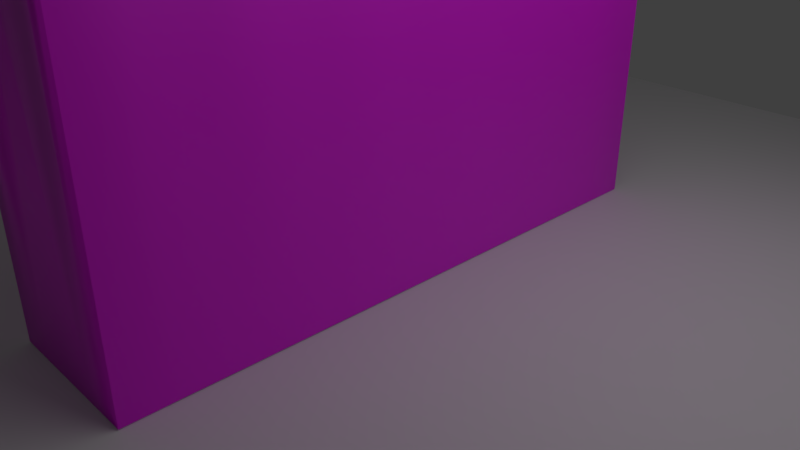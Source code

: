 # Source: Murek2.blend  (saved by Blender 2.79.0; exported with 4.5.12 LTS)
import bpy
from mathutils import Matrix  # noqa: F401  (used for matrix-valued properties, if any)

bpy.ops.wm.read_factory_settings(use_empty=True)
scene = bpy.context.scene
scene.name = 'Scene'

# ---- collections
col_collection_1 = bpy.data.collections.new('Collection 1'); scene.collection.children.link(col_collection_1)
col_collection_2 = bpy.data.collections.new('Collection 2'); scene.collection.children.link(col_collection_2)
col_collection_2.hide_render = True
col_collection_2.hide_viewport = True

# ---- images (referenced by path relative to the original .blend; pixels are not part of the script)
import os
ASSET_DIR = os.environ.get("B2B_ASSET_DIR", "")  # directory of the original .blend (textures are referenced by path, not embedded)
HERE = os.path.dirname(os.path.abspath(__file__))  # packed textures are extracted next to this script under _unpacked/

def load_image(name, relpath, width, height, colorspace="sRGB"):
    """Load a texture the original file referenced (path relative to the .blend, or extracted next to this script)."""
    p = next((c for c in (os.path.join(HERE, relpath), os.path.join(ASSET_DIR, relpath)) if relpath and os.path.exists(c)), "")
    if p:
        img = bpy.data.images.load(p, check_existing=True)
        img.name = name
    else:  # same state as the original file: an image datablock whose file is absent (Cycles renders it pink)
        img = bpy.data.images.new(name, width, height)
        img.source = "FILE"
        img.filepath = "//" + (relpath or name)
    img.colorspace_settings.name = colorspace
    return img
img_wallmedieval003_disp_var2_3k_jpg = load_image('WallMedieval003_DISP_VAR2_3K.jpg', 'WallMedieval003_DISP_VAR2_3K.jpg', 1024, 1024, 'sRGB')

# ---- materials (node trees are filled in below, after node groups)
mat_wallmaterial = bpy.data.materials.new('WallMaterial')
mat_wallmaterial.alpha_threshold = 0.0
mat_wallmaterial.roughness = 0.5

# ---- material node trees
mat_wallmaterial.use_nodes = True; mat_wallmaterial.node_tree.nodes.clear()
_N = mat_wallmaterial.node_tree.nodes; _L = mat_wallmaterial.node_tree.links
n0 = _N.new('ShaderNodeOutputMaterial'); n0.name = 'Material Output'; n0.location = (300, 300)
n1 = _N.new('ShaderNodeBsdfPrincipled'); n1.name = 'Principled BSDF'; n1.location = (68, 307)
n1.width = 150
n1.subsurface_method = 'BURLEY'
n1.inputs[3].default_value = 1.45
n1.inputs[9].default_value = (1.0, 1.0, 1.0)
n2 = _N.new('ShaderNodeMapping'); n2.name = 'Mapping'; n2.location = (-562, 229)
n3 = _N.new('ShaderNodeTexCoord'); n3.name = 'Texture Coordinate'; n3.location = (-801, 227)
n4 = _N.new('ShaderNodeTexImage'); n4.name = 'Image Texture'; n4.location = (-286, 222)
n4.width = 140
n4.image = img_wallmedieval003_disp_var2_3k_jpg
n5 = _N.new('ShaderNodeTexImage'); n5.name = 'Image Texture.001'; n5.location = (-276, -52)
n5.width = 140
_L.new(n4.outputs[0], n1.inputs[0])
_L.new(n1.outputs[0], n0.inputs[0])
_L.new(n2.outputs[0], n4.inputs[0])
_L.new(n3.outputs[2], n2.inputs[0])
n0.is_active_output = True

# ---- world
world_world = bpy.data.worlds.new('World'); scene.world = world_world
world_world.color = (0.05088, 0.05088, 0.05088)
world_world.use_sun_shadow = False
world_world.sun_shadow_jitter_overblur = 0.0
world_world.cycles.sampling_method = 'MANUAL'

# ---- cameras
cam_camera = bpy.data.cameras.new('Camera')
cam_camera.clip_end = 100.0
cam_camera.lens = 35.0
cam_camera.sensor_width = 32.0
cam_camera.sensor_height = 18.0
cam_camera.ortho_scale = 7.314
cam_camera.dof.focus_distance = 0.0

# ---- lights
light_lamp = bpy.data.lights.new('Lamp', 'AREA')
light_lamp.transmission_factor = 0.0
light_lamp.cutoff_distance = 30.0
light_lamp.energy = 78.54
light_lamp.shadow_buffer_clip_start = 1.001
light_lamp.shadow_soft_size = 0.1
light_lamp.shadow_maximum_resolution = 0.006
light_lamp.use_absolute_resolution = True
light_lamp.shape = 'RECTANGLE'
light_lamp.size = 0.1
light_lamp.size_y = 0.1

# ---- meshes
me_plane = bpy.data.meshes.new('Plane')
me_plane.from_pydata([(-1.0, -1.0, 0.0), (1.0, -1.0, 0.0), (-1.0, 1.0, 0.0), (1.0, 1.0, 0.0)], [], [(0, 1, 3, 2)])
me_plane.use_remesh_preserve_volume = False
me_plane.use_remesh_preserve_attributes = False
me_plane.use_mirror_vertex_groups = False
me_plane.update()
me_cube_003 = bpy.data.meshes.new('Cube.003')
me_cube_003.from_pydata([(1.0, -1.0, -1.0), (1.0, -1.0, 1.0), (1.0, 1.0, -1.0), (1.0, 1.0, 1.0), (0.0, 1.0, -1.0), (0.0, 1.0, 1.0), (0.0, -1.0, -1.0), (0.0, -1.0, 1.0), (1.0, -0.8333, -1.0), (1.0, -0.6667, -1.0), (1.0, -0.5, -1.0), (1.0, -0.3333, -1.0), (1.0, -0.1667, -1.0), (1.0, 7.451e-08, -1.0), (1.0, 0.1667, -1.0), (1.0, 0.3333, -1.0), (1.0, 0.5, -1.0), (1.0, 0.6667, -1.0), (1.0, 0.8333, -1.0), (1.0, 0.8333, 1.0), (1.0, 0.6667, 1.0), (1.0, 0.5, 1.0), (1.0, 0.3333, 1.0), (1.0, 0.1667, 1.0), (1.0, -7.451e-08, 1.0), (1.0, -0.1667, 1.0), (1.0, -0.3333, 1.0), (1.0, -0.5, 1.0), (1.0, -0.6667, 1.0), (1.0, -0.8333, 1.0), (0.0, 0.8333, 1.0), (0.0, 0.6667, 1.0), (0.0, 0.5, 1.0), (0.0, 0.3333, 1.0), (0.0, 0.1667, 1.0), (0.0, -7.451e-08, 1.0), (0.0, -0.1667, 1.0), (0.0, -0.3333, 1.0), (0.0, -0.5, 1.0), (0.0, -0.6667, 1.0), (0.0, -0.8333, 1.0), (0.0, 0.8333, -1.0), (0.0, 0.6667, -1.0), (0.0, 0.5, -1.0), (0.0, 0.3333, -1.0), (0.0, 0.1667, -1.0), (0.0, -7.451e-08, -1.0), (0.0, -0.1667, -1.0), (0.0, -0.3333, -1.0), (0.0, -0.5, -1.0), (0.0, -0.6667, -1.0), (0.0, -0.8333, -1.0), (1.0, -0.8333, 1.199), (1.0, -1.0, 1.199), (0.0, -1.0, 1.199), (0.0, -0.8333, 1.199), (1.0, 0.8333, 1.199), (1.0, 0.6667, 1.199), (1.0, 0.5, 1.199), (1.0, 0.3333, 1.199), (1.0, 0.1667, 1.199), (1.0, -7.451e-08, 1.199), (1.0, -0.1667, 1.199), (1.0, -0.3333, 1.199), (1.0, -0.5, 1.199), (1.0, -0.6667, 1.199), (0.0, 0.8333, 1.199), (0.0, 0.6667, 1.199), (0.0, 0.5, 1.199), (0.0, 0.3333, 1.199), (0.0, 0.1667, 1.199), (0.0, -7.451e-08, 1.199), (0.0, -0.1667, 1.199), (0.0, -0.3333, 1.199), (0.0, -0.5, 1.199), (0.0, -0.6667, 1.199), (-1.0, -1.0, -1.0), (-1.0, -1.0, 1.0), (-1.0, 1.0, -1.0), (-1.0, 1.0, 1.0), (-3.0, -1.0, -1.0), (-3.0, -1.0, 1.0), (-3.0, 1.0, -1.0), (-3.0, 1.0, 1.0), (-2.0, 1.0, -1.0), (-2.0, 1.0, 1.0), (-2.0, -1.0, -1.0), (-2.0, -1.0, 1.0), (-1.0, 0.8333, -1.0), (-1.0, 0.6667, -1.0), (-1.0, 0.5, -1.0), (-1.0, 0.3333, -1.0), (-1.0, 0.1667, -1.0), (-1.0, -7.451e-08, -1.0), (-1.0, -0.1667, -1.0), (-1.0, -0.3333, -1.0), (-1.0, -0.5, -1.0), (-1.0, -0.6667, -1.0), (-1.0, -0.8333, -1.0), (-1.0, -0.8333, 1.0), (-1.0, -0.6667, 1.0), (-1.0, -0.5, 1.0), (-1.0, -0.3333, 1.0), (-1.0, -0.1667, 1.0), (-1.0, 7.451e-08, 1.0), (-1.0, 0.1667, 1.0), (-1.0, 0.3333, 1.0), (-1.0, 0.5, 1.0), (-1.0, 0.6667, 1.0), (-1.0, 0.8333, 1.0), (-3.0, -0.8333, -1.0), (-3.0, -0.6667, -1.0), (-3.0, -0.5, -1.0), (-3.0, -0.3333, -1.0), (-3.0, -0.1667, -1.0), (-3.0, 7.451e-08, -1.0), (-3.0, 0.1667, -1.0), (-3.0, 0.3333, -1.0), (-3.0, 0.5, -1.0), (-3.0, 0.6667, -1.0), (-3.0, 0.8333, -1.0), (-3.0, 0.8333, 1.0), (-3.0, 0.6667, 1.0), (-3.0, 0.5, 1.0), (-3.0, 0.3333, 1.0), (-3.0, 0.1667, 1.0), (-3.0, -7.451e-08, 1.0), (-3.0, -0.1667, 1.0), (-3.0, -0.3333, 1.0), (-3.0, -0.5, 1.0), (-3.0, -0.6667, 1.0), (-3.0, -0.8333, 1.0), (-2.0, 0.8333, 1.0), (-2.0, 0.6667, 1.0), (-2.0, 0.5, 1.0), (-2.0, 0.3333, 1.0), (-2.0, 0.1667, 1.0), (-2.0, -7.451e-08, 1.0), (-2.0, -0.1667, 1.0), (-2.0, -0.3333, 1.0), (-2.0, -0.5, 1.0), (-2.0, -0.6667, 1.0), (-2.0, -0.8333, 1.0), (-2.0, 0.8333, -1.0), (-2.0, 0.6667, -1.0), (-2.0, 0.5, -1.0), (-2.0, 0.3333, -1.0), (-2.0, 0.1667, -1.0), (-2.0, -7.451e-08, -1.0), (-2.0, -0.1667, -1.0), (-2.0, -0.3333, -1.0), (-2.0, -0.5, -1.0), (-2.0, -0.6667, -1.0), (-2.0, -0.8333, -1.0), (-3.0, -0.8333, 1.199), (-3.0, -1.0, 1.199), (-2.0, -1.0, 1.199), (-2.0, -0.8333, 1.199), (-3.0, 0.8333, 1.199), (-3.0, 0.6667, 1.199), (-3.0, 0.5, 1.199), (-3.0, 0.3333, 1.199), (-3.0, 0.1667, 1.199), (-3.0, -7.451e-08, 1.199), (-3.0, -0.1667, 1.199), (-3.0, -0.3333, 1.199), (-3.0, -0.5, 1.199), (-3.0, -0.6667, 1.199), (-2.0, 0.8333, 1.199), (-2.0, 0.6667, 1.199), (-2.0, 0.5, 1.199), (-2.0, 0.3333, 1.199), (-2.0, 0.1667, 1.199), (-2.0, -7.451e-08, 1.199), (-2.0, -0.1667, 1.199), (-2.0, -0.3333, 1.199), (-2.0, -0.5, 1.199), (-2.0, -0.6667, 1.199)], [], [(4, 5, 3, 2), (8, 29, 1, 0), (6, 7, 77, 76), (51, 8, 0, 6), (40, 99, 77, 7), (33, 22, 59, 69), (98, 51, 6, 76), (0, 1, 7, 6), (78, 79, 5, 4), (78, 4, 41, 88), (88, 41, 42, 89), (89, 42, 43, 90), (90, 43, 44, 91), (91, 44, 45, 92), (92, 45, 46, 93), (93, 46, 47, 94), (94, 47, 48, 95), (95, 48, 49, 96), (96, 49, 50, 97), (97, 50, 51, 98), (3, 5, 30, 19), (29, 40, 55, 52), (20, 31, 32, 21), (28, 27, 64, 65), (22, 33, 34, 23), (21, 32, 68, 58), (24, 35, 36, 25), (34, 35, 71, 70), (26, 37, 38, 27), (39, 28, 65, 75), (28, 39, 40, 29), (5, 79, 109, 30), (30, 109, 108, 31), (31, 108, 107, 32), (32, 107, 106, 33), (33, 106, 105, 34), (34, 105, 104, 35), (35, 104, 103, 36), (36, 103, 102, 37), (37, 102, 101, 38), (38, 101, 100, 39), (39, 100, 99, 40), (4, 2, 18, 41), (41, 18, 17, 42), (42, 17, 16, 43), (43, 16, 15, 44), (44, 15, 14, 45), (45, 14, 13, 46), (46, 13, 12, 47), (47, 12, 11, 48), (48, 11, 10, 49), (49, 10, 9, 50), (50, 9, 8, 51), (2, 3, 19, 18), (18, 19, 20, 17), (17, 20, 21, 16), (16, 21, 22, 15), (15, 22, 23, 14), (14, 23, 24, 13), (13, 24, 25, 12), (12, 25, 26, 11), (11, 26, 27, 10), (10, 27, 28, 9), (9, 28, 29, 8), (52, 55, 54, 53), (56, 66, 67, 57), (58, 68, 69, 59), (60, 70, 71, 61), (62, 72, 73, 63), (64, 74, 75, 65), (22, 21, 58, 59), (36, 37, 73, 72), (23, 34, 70, 60), (35, 24, 61, 71), (30, 31, 67, 66), (24, 23, 60, 61), (38, 39, 75, 74), (25, 36, 72, 62), (7, 1, 53, 54), (37, 26, 63, 73), (32, 33, 69, 68), (1, 29, 52, 53), (19, 30, 66, 56), (26, 25, 62, 63), (40, 7, 54, 55), (27, 38, 74, 64), (31, 20, 57, 67), (20, 19, 56, 57), (84, 82, 83, 85), (110, 80, 81, 131), (86, 76, 77, 87), (153, 86, 80, 110), (142, 87, 77, 99), (135, 171, 161, 124), (98, 76, 86, 153), (80, 86, 87, 81), (78, 84, 85, 79), (78, 88, 143, 84), (88, 89, 144, 143), (89, 90, 145, 144), (90, 91, 146, 145), (91, 92, 147, 146), (92, 93, 148, 147), (93, 94, 149, 148), (94, 95, 150, 149), (95, 96, 151, 150), (96, 97, 152, 151), (97, 98, 153, 152), (83, 121, 132, 85), (131, 154, 157, 142), (122, 123, 134, 133), (130, 167, 166, 129), (124, 125, 136, 135), (123, 160, 170, 134), (126, 127, 138, 137), (136, 172, 173, 137), (128, 129, 140, 139), (141, 177, 167, 130), (130, 131, 142, 141), (85, 132, 109, 79), (132, 133, 108, 109), (133, 134, 107, 108), (134, 135, 106, 107), (135, 136, 105, 106), (136, 137, 104, 105), (137, 138, 103, 104), (138, 139, 102, 103), (139, 140, 101, 102), (140, 141, 100, 101), (141, 142, 99, 100), (84, 143, 120, 82), (143, 144, 119, 120), (144, 145, 118, 119), (145, 146, 117, 118), (146, 147, 116, 117), (147, 148, 115, 116), (148, 149, 114, 115), (149, 150, 113, 114), (150, 151, 112, 113), (151, 152, 111, 112), (152, 153, 110, 111), (82, 120, 121, 83), (120, 119, 122, 121), (119, 118, 123, 122), (118, 117, 124, 123), (117, 116, 125, 124), (116, 115, 126, 125), (115, 114, 127, 126), (114, 113, 128, 127), (113, 112, 129, 128), (112, 111, 130, 129), (111, 110, 131, 130), (154, 155, 156, 157), (158, 159, 169, 168), (160, 161, 171, 170), (162, 163, 173, 172), (164, 165, 175, 174), (166, 167, 177, 176), (124, 161, 160, 123), (138, 174, 175, 139), (125, 162, 172, 136), (137, 173, 163, 126), (132, 168, 169, 133), (126, 163, 162, 125), (140, 176, 177, 141), (127, 164, 174, 138), (87, 156, 155, 81), (139, 175, 165, 128), (134, 170, 171, 135), (81, 155, 154, 131), (121, 158, 168, 132), (128, 165, 164, 127), (142, 157, 156, 87), (129, 166, 176, 140), (133, 169, 159, 122), (122, 159, 158, 121)])
me_cube_003.polygons.foreach_set('use_smooth', [True] * 176)
_uv = me_cube_003.uv_layers.new(name='UVMap')
_uv.uv.foreach_set('vector', [0.5905, 1.147, 0.5905, -0.3397, 0.7247, -0.3397, 0.7247, 1.147, -0.08998, -0.7607, -0.08998, 1.353, -0.1499, 1.353, -0.1499, -0.7607, 0.3922, -0.4999, 0.3922, 1.227, 0.2886, 1.227, 0.2886, -0.4999, 0.7308, 0.4331, 0.7971, 0.4331, 0.7971, 0.4724, 0.7308, 0.4724, 0.4977, -1.115, 0.3856, -1.115, 0.3856, -1.439, 0.4977, -1.439, 0.4494, 0.6146, 0.5083, 0.6146, 0.5083, 0.709, 0.4494, 0.709, 0.6645, 0.4331, 0.7308, 0.4331, 0.7308, 0.4724, 0.6645, 0.4724, 0.4958, -0.4999, 0.4958, 1.227, 0.3922, 1.227, 0.3922, -0.4999, 0.4562, 1.147, 0.4562, -0.3397, 0.5905, -0.3397, 0.5905, 1.147, 0.6645, 0.0002647, 0.7308, 0.000264, 0.7308, 0.03961, 0.6645, 0.03961, 0.6645, 0.03961, 0.7308, 0.03961, 0.7308, 0.07895, 0.6645, 0.07895, 0.6645, 0.07895, 0.7308, 0.07895, 0.7308, 0.1183, 0.6645, 0.1183, 0.6645, 0.1183, 0.7308, 0.1183, 0.7308, 0.1576, 0.6645, 0.1576, 0.6645, 0.1576, 0.7308, 0.1576, 0.7308, 0.197, 0.6645, 0.197, 0.6645, 0.197, 0.7308, 0.197, 0.7308, 0.2363, 0.6645, 0.2363, 0.6645, 0.2363, 0.7308, 0.2363, 0.7308, 0.2757, 0.6645, 0.2757, 0.6645, 0.2757, 0.7308, 0.2757, 0.7308, 0.315, 0.6645, 0.315, 0.6645, 0.315, 0.7308, 0.315, 0.7308, 0.3544, 0.6645, 0.3544, 0.6645, 0.3544, 0.7308, 0.3544, 0.7308, 0.3937, 0.6645, 0.3937, 0.6645, 0.3937, 0.7308, 0.3937, 0.7308, 0.4331, 0.6645, 0.4331, 0.6099, 2.453, 0.4977, 2.453, 0.4977, 2.129, 0.6099, 2.129, 0.5084, 0.0614, 0.4494, 0.0614, 0.4494, -0.03302, 0.5084, -0.03302, 0.6099, 1.804, 0.4977, 1.804, 0.4977, 1.48, 0.6099, 1.48, -0.03005, 1.353, 0.02988, 1.353, 0.02988, 1.563, -0.03005, 1.563, 0.6099, 1.155, 0.4977, 1.155, 0.4977, 0.8311, 0.6099, 0.8311, 0.5083, 0.6936, 0.4494, 0.6936, 0.4494, 0.5992, 0.5083, 0.5992, 0.6099, 0.5068, 0.4977, 0.5068, 0.4977, 0.1824, 0.6099, 0.1824, 0.7741, 0.3532, 0.7741, 0.1587, 0.8394, 0.1587, 0.8394, 0.3532, 0.6099, -0.1419, 0.4977, -0.1419, 0.4977, -0.4663, 0.6099, -0.4663, 0.4494, 0.1404, 0.5084, 0.1404, 0.5083, 0.2349, 0.4494, 0.2349, 0.6099, -0.7906, 0.4977, -0.7906, 0.4977, -1.115, 0.6099, -1.115, 0.4977, 2.453, 0.3856, 2.453, 0.3856, 2.129, 0.4977, 2.129, 0.4977, 2.129, 0.3856, 2.129, 0.3856, 1.804, 0.4977, 1.804, 0.4977, 1.804, 0.3856, 1.804, 0.3856, 1.48, 0.4977, 1.48, 0.4977, 1.48, 0.3856, 1.48, 0.3856, 1.155, 0.4977, 1.155, 0.4977, 1.155, 0.3856, 1.155, 0.3856, 0.8311, 0.4977, 0.8311, 0.4977, 0.8311, 0.3856, 0.8311, 0.3856, 0.5068, 0.4977, 0.5068, 0.4977, 0.5068, 0.3856, 0.5068, 0.3856, 0.1824, 0.4977, 0.1824, 0.4977, 0.1824, 0.3856, 0.1824, 0.3856, -0.1419, 0.4977, -0.1419, 0.4977, -0.1419, 0.3856, -0.1419, 0.3856, -0.4663, 0.4977, -0.4663, 0.4977, -0.4663, 0.3856, -0.4663, 0.3856, -0.7906, 0.4977, -0.7906, 0.4977, -0.7906, 0.3856, -0.7906, 0.3856, -1.115, 0.4977, -1.115, 0.7308, 0.000264, 0.7971, 0.0002632, 0.7971, 0.03961, 0.7308, 0.03961, 0.7308, 0.03961, 0.7971, 0.03961, 0.7971, 0.07895, 0.7308, 0.07895, 0.7308, 0.07895, 0.7971, 0.07895, 0.7971, 0.1183, 0.7308, 0.1183, 0.7308, 0.1183, 0.7971, 0.1183, 0.7971, 0.1576, 0.7308, 0.1576, 0.7308, 0.1576, 0.7971, 0.1576, 0.7971, 0.197, 0.7308, 0.197, 0.7308, 0.197, 0.7971, 0.197, 0.7971, 0.2363, 0.7308, 0.2363, 0.7308, 0.2363, 0.7971, 0.2363, 0.7971, 0.2757, 0.7308, 0.2757, 0.7308, 0.2757, 0.7971, 0.2757, 0.7971, 0.315, 0.7308, 0.315, 0.7308, 0.315, 0.7971, 0.315, 0.7971, 0.3544, 0.7308, 0.3544, 0.7308, 0.3544, 0.7971, 0.3544, 0.7971, 0.3937, 0.7308, 0.3937, 0.7308, 0.3937, 0.7971, 0.3937, 0.7971, 0.4331, 0.7308, 0.4331, 0.5692, -0.7607, 0.5692, 1.353, 0.5093, 1.353, 0.5093, -0.7607, 0.5093, -0.7607, 0.5093, 1.353, 0.4494, 1.353, 0.4494, -0.7607, 0.4494, -0.7607, 0.4494, 1.353, 0.3894, 1.353, 0.3894, -0.7607, 0.3894, -0.7607, 0.3894, 1.353, 0.3295, 1.353, 0.3295, -0.7607, 0.3295, -0.7607, 0.3295, 1.353, 0.2696, 1.353, 0.2696, -0.7607, 0.2696, -0.7607, 0.2696, 1.353, 0.2097, 1.353, 0.2097, -0.7607, 0.2097, -0.7607, 0.2097, 1.353, 0.1497, 1.353, 0.1497, -0.7607, 0.1497, -0.7607, 0.1497, 1.353, 0.0898, 1.353, 0.0898, -0.7607, 0.0898, -0.7607, 0.0898, 1.353, 0.02988, 1.353, 0.02988, -0.7607, 0.02988, -0.7607, 0.02988, 1.353, -0.03005, 1.353, -0.03005, -0.7607, -0.03005, -0.7607, -0.03005, 1.353, -0.08998, 1.353, -0.08998, -0.7607, 0.334, 1.003, 0.2018, 1.003, 0.2018, 0.7733, 0.334, 0.7733, 0.1744, 1.003, 0.0422, 1.003, 0.0422, 0.7733, 0.1744, 0.7733, 0.01482, 1.003, -0.1174, 1.003, -0.1174, 0.7733, 0.01482, 0.7733, 0.6496, 0.5403, 0.5174, 0.5403, 0.5174, 0.3103, 0.6496, 0.3103, 0.334, 0.7702, 0.2018, 0.7702, 0.2018, 0.5403, 0.334, 0.5403, 0.1744, 0.7702, 0.0422, 0.7702, 0.0422, 0.5403, 0.1744, 0.5403, 0.3295, 1.353, 0.3894, 1.353, 0.3894, 1.563, 0.3295, 1.563, -0.09126, 0.8824, -0.09126, 0.688, -0.02598, 0.688, -0.02598, 0.8824, 0.5083, 0.5356, 0.4494, 0.5356, 0.4494, 0.4412, 0.5083, 0.4412, 0.4494, 0.4566, 0.5083, 0.4566, 0.5083, 0.551, 0.4494, 0.551, -0.2601, 1.099, -0.2601, 0.9047, -0.1948, 0.9047, -0.1948, 1.099, 0.2097, 1.353, 0.2696, 1.353, 0.2696, 1.563, 0.2097, 1.563, -0.2961, 0.7347, -0.2961, 0.5403, -0.2308, 0.5403, -0.2308, 0.7347, 0.5083, 0.3775, 0.4494, 0.3775, 0.4494, 0.2831, 0.5083, 0.2831, 0.3922, 1.227, 0.4958, 1.227, 0.4958, 1.399, 0.3922, 1.399, 0.4494, 0.2985, 0.5083, 0.2985, 0.5083, 0.3929, 0.4494, 0.3929, -0.274, 0.7644, -0.274, 0.57, -0.2088, 0.57, -0.2088, 0.7644, -0.1499, 1.353, -0.08998, 1.353, -0.08998, 1.563, -0.1499, 1.563, 0.5746, 0.8156, 0.4825, 0.8156, 0.4825, 0.6681, 0.5746, 0.6681, 0.0898, 1.353, 0.1497, 1.353, 0.1497, 1.563, 0.0898, 1.563, 0.09961, 0.9318, 0.09961, 0.7373, 0.1649, 0.7373, 0.1649, 0.9318, 0.5084, 0.2195, 0.4494, 0.2195, 0.4494, 0.125, 0.5084, 0.125, 0.4494, 0.7727, 0.5083, 0.7727, 0.5083, 0.8671, 0.4494, 0.8671, 0.4494, 1.353, 0.5093, 1.353, 0.5093, 1.563, 0.4494, 1.563, 0.322, 1.147, 0.1878, 1.147, 0.1878, -0.3397, 0.322, -0.3397, 0.9268, -0.8086, 0.9867, -0.8086, 0.9867, 1.305, 0.9268, 1.305, 0.1851, -0.4999, 0.2886, -0.4999, 0.2886, 1.227, 0.1851, 1.227, 0.5982, 0.4331, 0.5982, 0.4724, 0.5319, 0.4724, 0.5319, 0.4331, 0.2734, -1.115, 0.2734, -1.439, 0.3856, -1.439, 0.3856, -1.115, 0.3316, 0.6146, 0.3316, 0.709, 0.2726, 0.709, 0.2726, 0.6146, 0.6645, 0.4331, 0.6645, 0.4724, 0.5982, 0.4724, 0.5982, 0.4331, 0.08146, -0.4999, 0.1851, -0.4999, 0.1851, 1.227, 0.08146, 1.227, 0.4562, 1.147, 0.322, 1.147, 0.322, -0.3397, 0.4562, -0.3397, 0.6645, 0.0002647, 0.6645, 0.03961, 0.5982, 0.03961, 0.5982, 0.0002656, 0.6645, 0.03961, 0.6645, 0.07895, 0.5982, 0.07895, 0.5982, 0.03961, 0.6645, 0.07895, 0.6645, 0.1183, 0.5982, 0.1183, 0.5982, 0.07895, 0.6645, 0.1183, 0.6645, 0.1576, 0.5982, 0.1576, 0.5982, 0.1183, 0.6645, 0.1576, 0.6645, 0.197, 0.5982, 0.197, 0.5982, 0.1576, 0.6645, 0.197, 0.6645, 0.2363, 0.5982, 0.2363, 0.5982, 0.197, 0.6645, 0.2363, 0.6645, 0.2757, 0.5982, 0.2757, 0.5982, 0.2363, 0.6645, 0.2757, 0.6645, 0.315, 0.5982, 0.315, 0.5982, 0.2757, 0.6645, 0.315, 0.6645, 0.3544, 0.5982, 0.3544, 0.5982, 0.315, 0.6645, 0.3544, 0.6645, 0.3937, 0.5982, 0.3937, 0.5982, 0.3544, 0.6645, 0.3937, 0.6645, 0.4331, 0.5982, 0.4331, 0.5982, 0.3937, 0.1613, 2.453, 0.1613, 2.129, 0.2734, 2.129, 0.2734, 2.453, 0.2726, 0.0614, 0.2726, -0.03302, 0.3316, -0.03302, 0.3316, 0.0614, 0.1613, 1.804, 0.1613, 1.48, 0.2734, 1.48, 0.2734, 1.804, 0.8669, 1.305, 0.8669, 1.515, 0.807, 1.515, 0.807, 1.305, 0.1613, 1.155, 0.1613, 0.8311, 0.2734, 0.8311, 0.2734, 1.155, 0.2726, 0.6936, 0.2726, 0.5992, 0.3316, 0.5992, 0.3316, 0.6936, 0.1613, 0.5068, 0.1613, 0.1824, 0.2734, 0.1824, 0.2734, 0.5068, -0.2987, 0.7347, -0.3639, 0.7347, -0.3639, 0.5403, -0.2987, 0.5403, 0.1613, -0.1419, 0.1613, -0.4663, 0.2734, -0.4663, 0.2734, -0.1419, 0.3316, 0.1404, 0.3316, 0.2348, 0.2726, 0.2348, 0.2726, 0.1404, 0.1613, -0.7906, 0.1613, -1.115, 0.2734, -1.115, 0.2734, -0.7906, 0.2734, 2.453, 0.2734, 2.129, 0.3856, 2.129, 0.3856, 2.453, 0.2734, 2.129, 0.2734, 1.804, 0.3856, 1.804, 0.3856, 2.129, 0.2734, 1.804, 0.2734, 1.48, 0.3856, 1.48, 0.3856, 1.804, 0.2734, 1.48, 0.2734, 1.155, 0.3856, 1.155, 0.3856, 1.48, 0.2734, 1.155, 0.2734, 0.8311, 0.3856, 0.8311, 0.3856, 1.155, 0.2734, 0.8311, 0.2734, 0.5068, 0.3856, 0.5068, 0.3856, 0.8311, 0.2734, 0.5068, 0.2734, 0.1824, 0.3856, 0.1824, 0.3856, 0.5068, 0.2734, 0.1824, 0.2734, -0.1419, 0.3856, -0.1419, 0.3856, 0.1824, 0.2734, -0.1419, 0.2734, -0.4663, 0.3856, -0.4663, 0.3856, -0.1419, 0.2734, -0.4663, 0.2734, -0.7906, 0.3856, -0.7906, 0.3856, -0.4663, 0.2734, -0.7906, 0.2734, -1.115, 0.3856, -1.115, 0.3856, -0.7906, 0.5982, 0.0002656, 0.5982, 0.03961, 0.5319, 0.03961, 0.5319, 0.0002664, 0.5982, 0.03961, 0.5982, 0.07895, 0.5319, 0.07896, 0.5319, 0.03961, 0.5982, 0.07895, 0.5982, 0.1183, 0.5319, 0.1183, 0.5319, 0.07896, 0.5982, 0.1183, 0.5982, 0.1576, 0.5319, 0.1576, 0.5319, 0.1183, 0.5982, 0.1576, 0.5982, 0.197, 0.5319, 0.197, 0.5319, 0.1576, 0.5982, 0.197, 0.5982, 0.2363, 0.5319, 0.2363, 0.5319, 0.197, 0.5982, 0.2363, 0.5982, 0.2757, 0.5319, 0.2757, 0.5319, 0.2363, 0.5982, 0.2757, 0.5982, 0.315, 0.5319, 0.315, 0.5319, 0.2757, 0.5982, 0.315, 0.5982, 0.3544, 0.5319, 0.3544, 0.5319, 0.315, 0.5982, 0.3544, 0.5982, 0.3937, 0.5319, 0.3937, 0.5319, 0.3544, 0.5982, 0.3937, 0.5982, 0.4331, 0.5319, 0.4331, 0.5319, 0.3937, 0.2676, -0.8086, 0.3275, -0.8086, 0.3275, 1.305, 0.2676, 1.305, 0.3275, -0.8086, 0.3875, -0.8086, 0.3875, 1.305, 0.3275, 1.305, 0.3875, -0.8086, 0.4474, -0.8086, 0.4474, 1.305, 0.3875, 1.305, 0.4474, -0.8086, 0.5073, -0.8086, 0.5073, 1.305, 0.4474, 1.305, 0.5073, -0.8086, 0.5672, -0.8086, 0.5673, 1.305, 0.5073, 1.305, 0.5672, -0.8086, 0.6272, -0.8086, 0.6272, 1.305, 0.5673, 1.305, 0.6272, -0.8086, 0.6871, -0.8086, 0.6871, 1.305, 0.6272, 1.305, 0.6871, -0.8086, 0.747, -0.8086, 0.747, 1.305, 0.6871, 1.305, 0.747, -0.8086, 0.807, -0.8086, 0.807, 1.305, 0.747, 1.305, 0.807, -0.8086, 0.8669, -0.8086, 0.8669, 1.305, 0.807, 1.305, 0.8669, -0.8086, 0.9268, -0.8086, 0.9268, 1.305, 0.8669, 1.305, 0.491, 0.7733, 0.491, 0.5434, 0.6232, 0.5434, 0.6232, 0.7733, -0.1437, 0.5372, -0.1437, 0.3073, -0.0115, 0.3073, -0.0115, 0.5372, 0.01587, 0.5372, 0.01587, 0.3073, 0.1481, 0.3073, 0.1481, 0.5372, -0.1437, 0.7702, -0.1437, 0.5403, -0.0115, 0.5403, -0.0115, 0.7702, 0.491, 0.3073, 0.491, 0.07734, 0.6232, 0.07734, 0.6232, 0.3073, 0.1755, 0.5372, 0.1755, 0.3073, 0.3077, 0.3073, 0.3077, 0.5372, 0.5073, 1.305, 0.5073, 1.515, 0.4474, 1.515, 0.4474, 1.305, 1.275, 0.3432, 1.21, 0.3432, 1.21, 0.1487, 1.275, 0.1487, 0.2726, 0.5356, 0.2726, 0.4412, 0.3316, 0.4412, 0.3316, 0.5356, 0.3316, 0.4565, 0.3316, 0.551, 0.2726, 0.551, 0.2726, 0.4565, -0.2987, 0.5377, -0.3639, 0.5377, -0.3639, 0.3432, -0.2987, 0.3432, 0.6272, 1.305, 0.6272, 1.515, 0.5673, 1.515, 0.5673, 1.305, 0.4927, 0.5377, 0.4274, 0.5377, 0.4274, 0.3432, 0.4927, 0.3432, 0.2726, 0.3775, 0.2726, 0.2831, 0.3316, 0.2831, 0.3316, 0.3775, 0.1851, 1.227, 0.1851, 1.399, 0.08146, 1.399, 0.08146, 1.227, 0.3316, 0.2985, 0.3316, 0.3929, 0.2726, 0.3929, 0.2726, 0.2985, 0.09701, 0.5377, 0.03173, 0.5377, 0.03173, 0.3432, 0.09701, 0.3432, 0.9867, 1.305, 0.9867, 1.515, 0.9268, 1.515, 0.9268, 1.305, 0.2064, 0.8156, 0.2064, 0.6681, 0.2984, 0.6681, 0.2984, 0.8156, 0.747, 1.305, 0.747, 1.515, 0.6871, 1.515, 0.6871, 1.305, 0.4283, 0.7599, 0.3131, 0.7599, 0.3131, 0.4168, 0.4283, 0.4168, 0.2726, 0.2195, 0.2726, 0.125, 0.3316, 0.125, 0.3316, 0.2195, 0.3316, 0.7727, 0.3316, 0.8671, 0.2726, 0.8671, 0.2726, 0.7727, 0.3875, 1.305, 0.3875, 1.515, 0.3275, 1.515, 0.3275, 1.305])
me_cube_003.materials.append(mat_wallmaterial)
me_cube_003.use_remesh_preserve_volume = False
me_cube_003.use_remesh_preserve_attributes = False
me_cube_003.use_mirror_vertex_groups = False
me_cube_003.update()
me_cube_005 = bpy.data.meshes.new('Cube.005')
me_cube_005.from_pydata([(-1.0, -1.0, -1.0), (-1.0, -1.0, 1.0), (-1.0, 1.0, -1.0), (-1.0, 1.0, 1.0), (1.0, -1.0, -1.0), (1.0, -1.0, 1.0), (1.0, 1.0, -1.0), (1.0, 1.0, 1.0), (0.0, 1.0, -1.0), (0.0, 1.0, 1.0), (0.0, -1.0, -1.0), (0.0, -1.0, 1.0), (-1.0, 0.8333, -1.0), (-1.0, 0.6667, -1.0), (-1.0, 0.5, -1.0), (-1.0, 0.3333, -1.0), (-1.0, 0.1667, -1.0), (-1.0, -7.451e-08, -1.0), (-1.0, -0.1667, -1.0), (-1.0, -0.3333, -1.0), (-1.0, -0.5, -1.0), (-1.0, -0.6667, -1.0), (-1.0, -0.8333, -1.0), (-1.0, -0.8333, 1.0), (-1.0, -0.6667, 1.0), (-1.0, -0.5, 1.0), (-1.0, -0.3333, 1.0), (-1.0, -0.1667, 1.0), (-1.0, 7.451e-08, 1.0), (-1.0, 0.1667, 1.0), (-1.0, 0.3333, 1.0), (-1.0, 0.5, 1.0), (-1.0, 0.6667, 1.0), (-1.0, 0.8333, 1.0), (1.0, -0.8333, -1.0), (1.0, -0.6667, -1.0), (1.0, -0.5, -1.0), (1.0, -0.3333, -1.0), (1.0, -0.1667, -1.0), (1.0, 7.451e-08, -1.0), (1.0, 0.1667, -1.0), (1.0, 0.3333, -1.0), (1.0, 0.5, -1.0), (1.0, 0.6667, -1.0), (1.0, 0.8333, -1.0), (1.0, 0.8333, 1.0), (1.0, 0.6667, 1.0), (1.0, 0.5, 1.0), (1.0, 0.3333, 1.0), (1.0, 0.1667, 1.0), (1.0, -7.451e-08, 1.0), (1.0, -0.1667, 1.0), (1.0, -0.3333, 1.0), (1.0, -0.5, 1.0), (1.0, -0.6667, 1.0), (1.0, -0.8333, 1.0), (0.0, 0.8333, 1.0), (0.0, 0.6667, 1.0), (0.0, 0.5, 1.0), (0.0, 0.3333, 1.0), (0.0, 0.1667, 1.0), (0.0, -7.451e-08, 1.0), (0.0, -0.1667, 1.0), (0.0, -0.3333, 1.0), (0.0, -0.5, 1.0), (0.0, -0.6667, 1.0), (0.0, -0.8333, 1.0), (0.0, 0.8333, -1.0), (0.0, 0.6667, -1.0), (0.0, 0.5, -1.0), (0.0, 0.3333, -1.0), (0.0, 0.1667, -1.0), (0.0, -7.451e-08, -1.0), (0.0, -0.1667, -1.0), (0.0, -0.3333, -1.0), (0.0, -0.5, -1.0), (0.0, -0.6667, -1.0), (0.0, -0.8333, -1.0), (1.0, -0.8333, 1.199), (1.0, -1.0, 1.199), (0.0, -1.0, 1.199), (0.0, -0.8333, 1.199), (1.0, 0.8333, 1.199), (1.0, 0.6667, 1.199), (1.0, 0.5, 1.199), (1.0, 0.3333, 1.199), (1.0, 0.1667, 1.199), (1.0, -7.451e-08, 1.199), (1.0, -0.1667, 1.199), (1.0, -0.3333, 1.199), (1.0, -0.5, 1.199), (1.0, -0.6667, 1.199), (0.0, 0.8333, 1.199), (0.0, 0.6667, 1.199), (0.0, 0.5, 1.199), (0.0, 0.3333, 1.199), (0.0, 0.1667, 1.199), (0.0, -7.451e-08, 1.199), (0.0, -0.1667, 1.199), (0.0, -0.3333, 1.199), (0.0, -0.5, 1.199), (0.0, -0.6667, 1.199)], [], [(12, 33, 3, 2), (8, 9, 7, 6), (34, 55, 5, 4), (10, 11, 1, 0), (77, 34, 4, 10), (66, 23, 1, 11), (59, 48, 85, 95), (22, 77, 10, 0), (4, 5, 11, 10), (2, 3, 9, 8), (2, 8, 67, 12), (12, 67, 68, 13), (13, 68, 69, 14), (14, 69, 70, 15), (15, 70, 71, 16), (16, 71, 72, 17), (17, 72, 73, 18), (18, 73, 74, 19), (19, 74, 75, 20), (20, 75, 76, 21), (21, 76, 77, 22), (7, 9, 56, 45), (55, 66, 81, 78), (46, 57, 58, 47), (54, 53, 90, 91), (48, 59, 60, 49), (47, 58, 94, 84), (50, 61, 62, 51), (60, 61, 97, 96), (52, 63, 64, 53), (65, 54, 91, 101), (54, 65, 66, 55), (9, 3, 33, 56), (56, 33, 32, 57), (57, 32, 31, 58), (58, 31, 30, 59), (59, 30, 29, 60), (60, 29, 28, 61), (61, 28, 27, 62), (62, 27, 26, 63), (63, 26, 25, 64), (64, 25, 24, 65), (65, 24, 23, 66), (8, 6, 44, 67), (67, 44, 43, 68), (68, 43, 42, 69), (69, 42, 41, 70), (70, 41, 40, 71), (71, 40, 39, 72), (72, 39, 38, 73), (73, 38, 37, 74), (74, 37, 36, 75), (75, 36, 35, 76), (76, 35, 34, 77), (6, 7, 45, 44), (44, 45, 46, 43), (43, 46, 47, 42), (42, 47, 48, 41), (41, 48, 49, 40), (40, 49, 50, 39), (39, 50, 51, 38), (38, 51, 52, 37), (37, 52, 53, 36), (36, 53, 54, 35), (35, 54, 55, 34), (0, 1, 23, 22), (22, 23, 24, 21), (21, 24, 25, 20), (20, 25, 26, 19), (19, 26, 27, 18), (18, 27, 28, 17), (17, 28, 29, 16), (16, 29, 30, 15), (15, 30, 31, 14), (14, 31, 32, 13), (13, 32, 33, 12), (78, 81, 80, 79), (82, 92, 93, 83), (84, 94, 95, 85), (86, 96, 97, 87), (88, 98, 99, 89), (90, 100, 101, 91), (48, 47, 84, 85), (62, 63, 99, 98), (49, 60, 96, 86), (61, 50, 87, 97), (56, 57, 93, 92), (50, 49, 86, 87), (64, 65, 101, 100), (51, 62, 98, 88), (11, 5, 79, 80), (63, 52, 89, 99), (58, 59, 95, 94), (5, 55, 78, 79), (45, 56, 92, 82), (52, 51, 88, 89), (66, 11, 80, 81), (53, 64, 100, 90), (57, 46, 83, 93), (46, 45, 82, 83)])
me_cube_005.materials.append(mat_wallmaterial)
me_cube_005.use_remesh_preserve_volume = False
me_cube_005.use_remesh_preserve_attributes = False
me_cube_005.use_mirror_vertex_groups = False
me_cube_005.update()

# ---- objects
ob_plane = bpy.data.objects.new('Plane', me_plane)
ob_cube = bpy.data.objects.new('Cube', me_cube_003)
ob_lamp = bpy.data.objects.new('Lamp', light_lamp)
ob_camera = bpy.data.objects.new('Camera', cam_camera)
ob_cube_001 = bpy.data.objects.new('Cube.001', me_cube_005)

# ---- transforms, parenting, visibility, modifiers, constraints
ob_plane.location = (0.0, 0.0, 0.0)
ob_plane.scale = (9.08, 9.08, 9.08)
ob_plane.lineart.crease_threshold = 0.0
ob_cube.location = (0.5, 0.0, 2.288)
ob_cube.scale = (0.5, 4.0, 2.274)
ob_cube.lineart.crease_threshold = 0.0
ob_lamp.location = (4.076, 1.005, 5.904)
ob_lamp.rotation_euler = (0.6503, 0.05522, 1.866)
ob_lamp.scale = (82.36, 82.36, 82.36)
ob_lamp.lock_rotations_4d = False
ob_lamp.empty_display_type = 'ARROWS'
ob_lamp.color = (0.0, 0.0, 0.0, 0.0)
ob_lamp.lineart.crease_threshold = 0.0
ob_camera.location = (7.481, -6.508, 5.344)
ob_camera.rotation_euler = (1.109, 0.0, 0.8149)
ob_camera.lock_rotations_4d = False
ob_camera.empty_display_type = 'ARROWS'
ob_camera.color = (0.0, 0.0, 0.0, 0.0)
ob_camera.display_type = 'WIRE'
ob_camera.lineart.crease_threshold = 0.0
ob_cube_001.location = (0.5, 0.0, 2.288)
ob_cube_001.scale = (0.5, 4.0, 2.274)
ob_cube_001.lineart.crease_threshold = 0.0
_m = ob_cube_001.modifiers.new('Mirror', 'MIRROR')
_m.use_clip = True

# ---- collection membership
col_collection_1.objects.link(ob_plane)
col_collection_1.objects.link(ob_cube)
col_collection_1.objects.link(ob_lamp)
col_collection_1.objects.link(ob_camera)
col_collection_2.objects.link(ob_cube_001)

# ---- scene / render settings (as saved in the file)
scene.camera = ob_camera
scene.frame_start = 1; scene.frame_end = 250; scene.frame_set(1)
scene.render.engine = 'CYCLES'
scene.render.resolution_percentage = 50
scene.render.dither_intensity = 0.0
scene.cycles.use_denoising = False
scene.cycles.samples = 128
scene.cycles.sampling_pattern = 'TABULATED_SOBOL'
scene.cycles.use_adaptive_sampling = False
scene.cycles.use_light_tree = False
scene.cycles.blur_glossy = 0.0
scene.cycles.sample_clamp_indirect = 0.0
scene.view_settings.view_transform = 'Standard'
bpy.context.view_layer.update()
